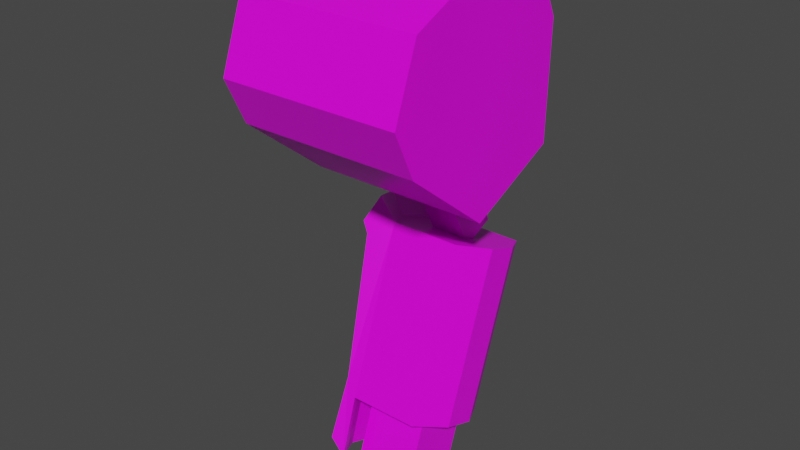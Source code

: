 # Source: mech_armr00.blend  (saved by Blender 3.3.6; exported with 4.5.12 LTS)
import bpy
from mathutils import Matrix  # noqa: F401  (used for matrix-valued properties, if any)

bpy.ops.wm.read_factory_settings(use_empty=True)
scene = bpy.context.scene
scene.name = 'Scene'

# ---- collections
col_armr00 = bpy.data.collections.new('armr00'); scene.collection.children.link(col_armr00)

# ---- images (referenced by path relative to the original .blend; pixels are not part of the script)
import os
ASSET_DIR = os.environ.get("B2B_ASSET_DIR", "")  # directory of the original .blend (textures are referenced by path, not embedded)
HERE = os.path.dirname(os.path.abspath(__file__))  # packed textures are extracted next to this script under _unpacked/

def load_image(name, relpath, width, height, colorspace="sRGB"):
    """Load a texture the original file referenced (path relative to the .blend, or extracted next to this script)."""
    p = next((c for c in (os.path.join(HERE, relpath), os.path.join(ASSET_DIR, relpath)) if relpath and os.path.exists(c)), "")
    if p:
        img = bpy.data.images.load(p, check_existing=True)
        img.name = name
    else:  # same state as the original file: an image datablock whose file is absent (Cycles renders it pink)
        img = bpy.data.images.new(name, width, height)
        img.source = "FILE"
        img.filepath = "//" + (relpath or name)
    img.colorspace_settings.name = colorspace
    return img
img_tex_armr00_png = load_image('tex_armr00.png', 'tex_armr00.png', 1024, 1024, 'sRGB')

# ---- materials (node trees are filled in below, after node groups)
mat_mat_armr = bpy.data.materials.new('mat_armr')
mat_mat_armr.alpha_threshold = 0.0
mat_mat_armr.use_backface_culling = True
mat_mat_armr.use_transparent_shadow = False
mat_mat_armr.line_color = (0.0, 0.0, 0.0, 1.0)
mat_mat_team = bpy.data.materials.new('mat_team')
mat_mat_team.use_backface_culling = True
mat_mat_team.use_transparent_shadow = False

# ---- material node trees
mat_mat_armr.use_nodes = True; mat_mat_armr.node_tree.nodes.clear()
_N = mat_mat_armr.node_tree.nodes; _L = mat_mat_armr.node_tree.links
n0 = _N.new('ShaderNodeOutputMaterial'); n0.name = 'Material Output'; n0.location = (300, 300)
n1 = _N.new('ShaderNodeBsdfPrincipled'); n1.name = 'Principled BSDF'; n1.location = (10, 300)
n1.distribution = 'GGX'
n1.subsurface_method = 'BURLEY'
n1.inputs[2].default_value = 0.4
n1.inputs[3].default_value = 1.45
n1.inputs[27].default_value = (0.0, 0.0, 0.0, 1.0)
n1.inputs[28].default_value = 1.0
n2 = _N.new('ShaderNodeTexImage'); n2.name = 'Image Texture.001'; n2.location = (-254, 300)
n2.image = img_tex_armr00_png
n2.interpolation = 'Closest'
_L.new(n1.outputs[0], n0.inputs[0])
_L.new(n2.outputs[0], n1.inputs[0])
n0.is_active_output = True
mat_mat_team.use_nodes = True; mat_mat_team.node_tree.nodes.clear()
_N = mat_mat_team.node_tree.nodes; _L = mat_mat_team.node_tree.links
n0 = _N.new('ShaderNodeBsdfPrincipled'); n0.name = 'Principled BSDF'; n0.location = (10, 300)
n0.distribution = 'GGX'
n0.subsurface_method = 'BURLEY'
n0.inputs[0].default_value = (0.8, 0.004458, 0.0, 1.0)
n0.inputs[3].default_value = 1.45
n0.inputs[27].default_value = (0.0, 0.0, 0.0, 1.0)
n0.inputs[28].default_value = 1.0
n1 = _N.new('ShaderNodeOutputMaterial'); n1.name = 'Material Output'; n1.location = (300, 300)
_L.new(n0.outputs[0], n1.inputs[0])
n1.is_active_output = True

# ---- world
world_world = bpy.data.worlds.new('World'); scene.world = world_world
world_world.use_nodes = True; world_world.node_tree.nodes.clear()
_N = world_world.node_tree.nodes; _L = world_world.node_tree.links
n0 = _N.new('ShaderNodeOutputWorld'); n0.name = 'World Output'; n0.location = (300, 300)
n1 = _N.new('ShaderNodeBackground'); n1.name = 'Background'; n1.location = (10, 300)
n1.inputs[0].default_value = (0.05088, 0.05088, 0.05088, 1.0)
_L.new(n1.outputs[0], n0.inputs[0])
n0.is_active_output = True
world_world.color = (0.05088, 0.05088, 0.05088)
world_world.use_sun_shadow = False
world_world.sun_shadow_jitter_overblur = 0.0

# ---- meshes
me_arm = bpy.data.meshes.new('arm')
me_arm.from_pydata([(-0.1045, -0.0743, -0.6302), (-0.1045, 0.04541, -0.3013), (-0.1045, 0.123, -0.7021), (-0.1045, 0.2427, -0.3732), (-0.2795, 0.1112, -0.3253), (-0.0695, 0.05726, -0.6781), (-0.0695, -0.008521, -0.6542), (-0.0695, 0.1112, -0.3253), (-0.0695, 0.177, -0.3492), (-0.2445, 0.123, -0.7021), (-0.2445, 0.04541, -0.3013), (-0.2445, 0.2427, -0.3732), (-0.2795, -0.008521, -0.6542), (-0.2795, 0.05726, -0.6781), (-0.2795, 0.177, -0.3492), (-0.2445, -0.0743, -0.6302), (-0.3182, 0.07262, -0.3491), (-0.2902, 0.02, -0.3299), (-0.2684, -0.06515, -0.5958), (-0.2964, -0.01253, -0.6149), (-0.3182, 0.1912, -0.3922), (-0.2964, 0.08557, -0.6506), (-0.2902, 0.2438, -0.4114), (-0.2684, 0.1382, -0.6698), (-0.3023, 0.01021, -0.6232), (-0.3023, 0.06283, -0.6423), (-0.3267, 0.1582, -0.3802), (-0.3267, 0.1056, -0.3611), (-0.3287, 0.07498, -0.3265), (-0.3009, 0.02248, -0.3069), (-0.3009, 0.2568, -0.3921), (-0.3287, 0.2039, -0.3735), (-0.3387, 0.1659, -0.359), (-0.3387, 0.1133, -0.3399), (-0.3156, 0.1911, -0.3103), (-0.3156, 0.1253, -0.2864), (-0.2769, 0.04457, -0.257), (-0.2769, 0.2719, -0.3397), (-0.2418, -0.1141, -0.745), (-0.2764, -0.05005, -0.7683), (-0.2732, -0.1109, -0.7159), (-0.3012, -0.05825, -0.735), (-0.3012, 0.04338, -0.772), (-0.2732, 0.096, -0.7912), (-0.3076, -0.03375, -0.744), (-0.3076, 0.01887, -0.7631), (-0.2764, 0.01573, -0.7922), (-0.2418, 0.07974, -0.8155), (-0.1089, 0.03753, -0.8033), (-0.1089, -0.07735, -0.7615), (-0.2311, 0.03753, -0.8033), (-0.2311, -0.07735, -0.7615), (-0.1089, 0.07735, -0.6939), (-0.1089, -0.03753, -0.6521), (-0.2311, 0.07735, -0.6939), (-0.2311, -0.03753, -0.6521), (-0.09723, 0.001707, -0.1759), (-0.09723, 0.1336, -0.1143), (-0.2428, 0.001707, -0.1759), (-0.2428, 0.1336, -0.1143), (-0.1336, 0.08389, -0.266), (-0.1336, 0.1498, -0.2352), (-0.2064, 0.08389, -0.266), (-0.2064, 0.1498, -0.2352), (-0.2064, 0.1868, -0.3144), (-0.2064, 0.1208, -0.3451), (-0.1336, 0.1868, -0.3144), (-0.1336, 0.1208, -0.3451), (-0.09723, -0.08987, 0.02054), (-0.09723, 0.04203, 0.08205), (-0.2428, -0.08987, 0.02054), (-0.2428, 0.04203, 0.08205), (-0.4114, -0.004788, 0.2016), (-0.4114, 0.1353, 0.09039), (-0.4114, -0.01456, -0.156), (-0.4114, -0.1885, 0.02766), (-0.4114, 0.1015, 0.1629), (-0.4114, -0.1498, 0.134), (-0.4114, 0.1304, -0.08843), (-0.4114, -0.1547, -0.04484), (-0.01138, -0.1888, -0.06628), (-0.01138, 0.1676, -0.1208), (-0.01138, -0.1827, 0.1572), (-0.01138, 0.1314, 0.1934), (-0.01138, -0.2311, 0.02435), (-0.01138, -0.01367, -0.2053), (-0.01138, 0.1737, 0.1028), (-0.01138, -0.001454, 0.2418), (-0.3714, -0.1888, -0.06628), (-0.3714, 0.1676, -0.1208), (-0.3714, -0.1827, 0.1572), (-0.3714, 0.1314, 0.1934), (-0.3714, -0.2311, 0.02435), (-0.3714, -0.01367, -0.2053), (-0.3714, 0.1737, 0.1028), (-0.3714, -0.001454, 0.2418)], [], [(5, 2, 3, 8), (2, 9, 11, 3), (15, 0, 1, 10), (2, 5, 6, 0, 15, 12, 13, 9), (11, 14, 4, 10, 1, 7, 8, 3), (0, 6, 7, 1), (6, 5, 8, 7), (13, 25, 26, 14), (4, 27, 24, 12), (9, 23, 22, 11), (19, 18, 17, 16), (23, 21, 20, 22), (25, 24, 27, 26), (24, 44, 39, 12), (27, 33, 32, 26), (14, 20, 21, 13), (13, 46, 45, 25), (14, 34, 35, 4), (12, 19, 16, 4), (20, 31, 30, 22), (18, 40, 38, 15), (10, 17, 18, 15), (37, 30, 31, 34), (35, 28, 29, 36), (34, 32, 33, 35), (16, 28, 35, 4), (17, 29, 28, 16), (4, 35, 36, 10), (14, 34, 31, 20), (4, 35, 33, 27), (22, 30, 37, 11), (11, 37, 34, 14), (26, 32, 34, 14), (10, 36, 29, 17), (38, 40, 41, 39), (46, 42, 43, 47), (39, 44, 45, 46), (23, 43, 42, 21), (12, 39, 46, 13), (25, 45, 44, 24), (21, 42, 46, 13), (12, 39, 41, 19), (19, 41, 40, 18), (9, 47, 43, 23), (15, 38, 39, 12), (13, 46, 47, 9), (49, 51, 50, 48), (55, 51, 49, 53), (54, 50, 51, 55), (52, 48, 50, 54), (53, 49, 48, 52), (56, 68, 70, 58), (59, 63, 62, 58), (59, 58, 70, 71), (59, 71, 69, 57), (56, 60, 61, 57), (58, 62, 60, 56), (57, 61, 63, 59), (61, 66, 64, 63), (62, 65, 67, 60), (63, 64, 65, 62), (60, 67, 66, 61), (57, 69, 68, 56), (89, 78, 73, 94), (88, 79, 74, 93), (74, 79, 75, 77, 72, 76, 73, 78), (94, 73, 76, 91), (90, 77, 75, 92), (92, 75, 79, 88), (86, 94, 91, 83), (81, 89, 94, 86), (85, 81, 86, 83, 87, 82, 84, 80), (82, 90, 92, 84), (91, 76, 72, 95), (84, 92, 88, 80), (83, 91, 95, 87), (80, 88, 93, 85), (87, 95, 90, 82), (85, 93, 89, 81), (93, 74, 78, 89), (95, 72, 77, 90)])
me_arm.polygons.foreach_set('material_index', [0, 0, 0, 0, 0, 0, 0, 0, 0, 0, 0, 0, 0, 0, 0, 0, 0, 0, 0, 0, 0, 0, 0, 0, 0, 0, 0, 0, 0, 0, 0, 0, 0, 0, 0, 0, 0, 0, 0, 0, 0, 0, 0, 0, 0, 0, 0, 0, 0, 0, 0, 0, 0, 0, 0, 0, 0, 0, 0, 0, 0, 0, 0, 0, 0, 1, 0, 0, 0, 0, 0, 0, 0, 0, 0, 0, 0, 0, 0, 0, 0])
_uv = me_arm.uv_layers.new(name='UVMap')
_uv.uv.foreach_set('vector', [0.5023, 0.562, 0.5023, 0.6086, 0.294, 0.6086, 0.294, 0.562, 0.5023, 0.6086, 0.5023, 0.6919, 0.294, 0.6919, 0.294, 0.6086, 0.5023, 0.3904, 0.5023, 0.4737, 0.294, 0.4737, 0.294, 0.3904, 0.7481, 0.1897, 0.7898, 0.1688, 0.8314, 0.1688, 0.8731, 0.1897, 0.8731, 0.273, 0.8314, 0.2938, 0.7898, 0.2938, 0.7481, 0.273, 0.7481, 0.03545, 0.7898, 0.01461, 0.8314, 0.01461, 0.8731, 0.03545, 0.8731, 0.1188, 0.8314, 0.1396, 0.7898, 0.1396, 0.7481, 0.1188, 0.5023, 0.4737, 0.5023, 0.5203, 0.294, 0.5203, 0.294, 0.4737, 0.5023, 0.5203, 0.5023, 0.562, 0.294, 0.562, 0.294, 0.5203, 0.5016, 0.8658, 0.4793, 0.8781, 0.3126, 0.8781, 0.294, 0.848, 0.294, 0.9416, 0.3126, 0.9115, 0.4793, 0.9115, 0.5016, 0.9238, 0.2222, 0.8533, 0.1999, 0.8658, 0.03324, 0.8658, 0.01461, 0.8356, 0.4793, 0.7513, 0.4793, 0.7886, 0.3126, 0.7886, 0.3126, 0.7513, 0.1999, 0.8658, 0.1999, 0.903, 0.03324, 0.903, 0.03324, 0.8658, 0.4793, 0.8781, 0.4793, 0.9115, 0.3126, 0.9115, 0.3126, 0.8781, 0.7512, 0.9219, 0.8278, 0.9219, 0.844, 0.9416, 0.7718, 0.9369, 0.9854, 0.08294, 0.9702, 0.08294, 0.9702, 0.04961, 0.9854, 0.04961, 0.01461, 0.9332, 0.03324, 0.903, 0.1999, 0.903, 0.2222, 0.9155, 0.7718, 0.8735, 0.844, 0.8689, 0.8278, 0.8886, 0.7512, 0.8886, 0.9023, 0.04544, 0.935, 0.04544, 0.935, 0.08711, 0.9023, 0.08711, 0.5016, 0.7388, 0.4793, 0.7513, 0.3126, 0.7513, 0.294, 0.7211, 0.7993, 0.4254, 0.8142, 0.4257, 0.814, 0.4629, 0.7989, 0.4626, 0.7512, 0.8198, 0.8278, 0.8198, 0.844, 0.8396, 0.7718, 0.8349, 0.294, 0.8188, 0.3126, 0.7886, 0.4793, 0.7886, 0.5016, 0.8011, 0.8492, 0.4677, 0.814, 0.4629, 0.8142, 0.4257, 0.8507, 0.4116, 0.5833, 0.9636, 0.5468, 0.9495, 0.5467, 0.9123, 0.5819, 0.9075, 0.935, 0.04544, 0.9702, 0.04961, 0.9702, 0.08294, 0.935, 0.08711, 0.532, 0.9498, 0.5468, 0.9495, 0.5703, 0.9808, 0.5379, 0.9848, 0.5315, 0.9126, 0.5467, 0.9123, 0.5468, 0.9495, 0.532, 0.9498, 0.6146, 0.954, 0.5833, 0.9636, 0.5819, 0.9075, 0.6146, 0.9074, 0.8052, 0.3904, 0.8377, 0.3944, 0.8142, 0.4257, 0.7993, 0.4254, 0.9799, 0.1179, 0.9481, 0.1106, 0.9702, 0.08294, 0.9854, 0.08294, 0.7989, 0.4626, 0.814, 0.4629, 0.8357, 0.4911, 0.8037, 0.4978, 0.8819, 0.4678, 0.8492, 0.4677, 0.8507, 0.4116, 0.8819, 0.4212, 0.9854, 0.04961, 0.9702, 0.04961, 0.9481, 0.02194, 0.9799, 0.01461, 0.5363, 0.8774, 0.5683, 0.8841, 0.5467, 0.9123, 0.5315, 0.9126, 0.8529, 0.8246, 0.8278, 0.8198, 0.828, 0.7825, 0.8529, 0.7791, 0.8529, 0.7182, 0.828, 0.7148, 0.8278, 0.6775, 0.8529, 0.6728, 0.8529, 0.9261, 0.8278, 0.9219, 0.8278, 0.8886, 0.8529, 0.8844, 0.7512, 0.6776, 0.8278, 0.6775, 0.828, 0.7148, 0.7514, 0.7149, 0.9252, 0.9261, 0.8529, 0.9261, 0.8529, 0.8844, 0.9252, 0.8844, 0.7512, 0.8886, 0.8278, 0.8886, 0.8278, 0.9219, 0.7512, 0.9219, 0.7514, 0.7149, 0.828, 0.7148, 0.8442, 0.7341, 0.772, 0.73, 0.772, 0.7674, 0.8442, 0.7633, 0.828, 0.7825, 0.7514, 0.7825, 0.7514, 0.7825, 0.828, 0.7825, 0.8278, 0.8198, 0.7512, 0.8198, 0.7718, 0.6624, 0.844, 0.6577, 0.8278, 0.6775, 0.7512, 0.6776, 0.9252, 0.8249, 0.8529, 0.8246, 0.8529, 0.7791, 0.9252, 0.7783, 0.9252, 0.7191, 0.8529, 0.7182, 0.8529, 0.6728, 0.9252, 0.6725, 0.5768, 0.3057, 0.5768, 0.2329, 0.6496, 0.2329, 0.6496, 0.3057, 0.7189, 0.1602, 0.6496, 0.1602, 0.6496, 0.08739, 0.7189, 0.08739, 0.7189, 0.2329, 0.6496, 0.2329, 0.6496, 0.1602, 0.7189, 0.1602, 0.7189, 0.3057, 0.6496, 0.3057, 0.6496, 0.2329, 0.7189, 0.2329, 0.7189, 0.08739, 0.6496, 0.08739, 0.6496, 0.01461, 0.7189, 0.01461, 0.423, 0.2745, 0.294, 0.2745, 0.294, 0.1879, 0.423, 0.1879, 0.423, 0.1013, 0.4956, 0.1229, 0.4956, 0.1662, 0.423, 0.1879, 0.423, 0.1013, 0.423, 0.1879, 0.294, 0.1879, 0.294, 0.1012, 0.423, 0.1013, 0.294, 0.1012, 0.294, 0.01461, 0.423, 0.01461, 0.423, 0.2745, 0.4956, 0.2962, 0.4956, 0.3395, 0.423, 0.3612, 0.423, 0.1879, 0.4956, 0.2095, 0.4956, 0.2529, 0.423, 0.2745, 0.423, 0.01461, 0.4956, 0.03627, 0.4956, 0.07959, 0.423, 0.1013, 0.4956, 0.03627, 0.5476, 0.03627, 0.5476, 0.07959, 0.4956, 0.07959, 0.4956, 0.2095, 0.5476, 0.2095, 0.5476, 0.2529, 0.4956, 0.2529, 0.4956, 0.1229, 0.5476, 0.1229, 0.5476, 0.1662, 0.4956, 0.1662, 0.4956, 0.2962, 0.5476, 0.2962, 0.5476, 0.3395, 0.4956, 0.3395, 0.423, 0.3612, 0.294, 0.3612, 0.294, 0.2745, 0.423, 0.2745, 0.05045, 0.6873, 0.01761, 0.6687, 0.01761, 0.5622, 0.05045, 0.5542, 0.05045, 0.1477, 0.01761, 0.1397, 0.01761, 0.03325, 0.05045, 0.01461, 0.5315, 0.7053, 0.6268, 0.6577, 0.6744, 0.6577, 0.722, 0.7053, 0.722, 0.8006, 0.6744, 0.8482, 0.6268, 0.8482, 0.5315, 0.8006, 0.05045, 0.5542, 0.01678, 0.5512, 0.01678, 0.5036, 0.05045, 0.4947, 0.05045, 0.2914, 0.01724, 0.2851, 0.01724, 0.2178, 0.05045, 0.2072, 0.05045, 0.2072, 0.01678, 0.1983, 0.01678, 0.1507, 0.05045, 0.1477, 0.2647, 0.5542, 0.05045, 0.5542, 0.05045, 0.4947, 0.2647, 0.4947, 0.2647, 0.6873, 0.05045, 0.6873, 0.05045, 0.5542, 0.2647, 0.5542, 0.7696, 0.4499, 0.7696, 0.569, 0.6506, 0.6285, 0.5911, 0.6285, 0.5315, 0.569, 0.5315, 0.4499, 0.5911, 0.3904, 0.6506, 0.3904, 0.2647, 0.2914, 0.05045, 0.2914, 0.05045, 0.2072, 0.2647, 0.2072, 0.05045, 0.4947, 0.01724, 0.4841, 0.01724, 0.4168, 0.05045, 0.4105, 0.2647, 0.2072, 0.05045, 0.2072, 0.05045, 0.1477, 0.2647, 0.1477, 0.2647, 0.4947, 0.05045, 0.4947, 0.05045, 0.4105, 0.2647, 0.4105, 0.2647, 0.1477, 0.05045, 0.1477, 0.05045, 0.01461, 0.2647, 0.01461, 0.2647, 0.4105, 0.05045, 0.4105, 0.05045, 0.2914, 0.2647, 0.2914, 0.2647, 0.8063, 0.05045, 0.8063, 0.05045, 0.6873, 0.2647, 0.6873, 0.05045, 0.8063, 0.01461, 0.7944, 0.01461, 0.6992, 0.05045, 0.6873, 0.05045, 0.4105, 0.01881, 0.3986, 0.01881, 0.3033, 0.05045, 0.2914])
me_arm.materials.append(mat_mat_armr)
me_arm.materials.append(mat_mat_team)
me_arm.use_remesh_fix_poles = True
me_arm.use_remesh_preserve_attributes = False
me_arm.use_mirror_vertex_groups = False
me_arm.use_paint_bone_selection = False
me_arm.use_paint_mask = True
me_arm.update()
arm_armature = bpy.data.armatures.new('Armature')  # bones are not reproduced

# ---- objects
ob_armature = bpy.data.objects.new('Armature', arm_armature)
ob_arm = bpy.data.objects.new('arm', me_arm)

# ---- transforms, parenting, visibility, modifiers, constraints
ob_armature.location = (0.0, 0.0, 0.0)
ob_armature.show_in_front = True
ob_armature.lineart.crease_threshold = 0.0
ob_arm.parent = ob_armature
ob_arm.location = (0.0, 0.0, 0.0)
ob_arm.lineart.crease_threshold = 0.0
_vg = ob_arm.vertex_groups.new(name='lower')
_vg.add([0, 1, 2, 3, 4, 5, 6, 7, 8, 9, 10, 11, 12, 13, 14, 15, 16, 17, 18, 19, 20, 21, 22, 23, 24, 25, 26, 27, 28, 29, 30, 31, 32, 33, 34, 35, 36, 37, 38, 39, 40, 41, 42, 43, 44, 45, 46, 47, 48, 49, 50, 51, 52, 53, 54, 55], 1.0, 'REPLACE')
_vg = ob_arm.vertex_groups.new(name='upper')
_vg.add([56, 57, 58, 59, 60, 61, 62, 63, 64, 65, 66, 67, 68, 69, 70, 71], 1.0, 'REPLACE')
_vg = ob_arm.vertex_groups.new(name='hand')
_vg = ob_arm.vertex_groups.new(name='arm_ik_pole')
_vg = ob_arm.vertex_groups.new(name='arm_ik_target')
_vg = ob_arm.vertex_groups.new(name='shoulder')
_vg.add([72, 73, 74, 75, 76, 77, 78, 79, 80, 81, 82, 83, 84, 85, 86, 87, 88, 89, 90, 91, 92, 93, 94, 95], 1.0, 'REPLACE')
_m = ob_arm.modifiers.new('Armature', 'ARMATURE')
_m.object = ob_armature

# ---- collection membership
col_armr00.objects.link(ob_armature)
col_armr00.objects.link(ob_arm)

# ---- scene / render settings (as saved in the file)
scene.frame_start = 1; scene.frame_end = 30; scene.frame_set(1)
scene.render.engine = 'BLENDER_EEVEE_NEXT'
scene.cycles.use_denoising = False
scene.cycles.samples = 128
scene.cycles.sampling_pattern = 'TABULATED_SOBOL'
scene.cycles.use_adaptive_sampling = False
scene.cycles.use_light_tree = False
scene.view_settings.view_transform = 'Filmic'
bpy.context.view_layer.update()

# ---- added for rendering (the .blend has no active camera and no usable light): camera, sun
cam_auto = bpy.data.cameras.new('AutoCamera')
cam_auto.lens = 50.0
cam_auto.sensor_width = 36.0
cam_auto.clip_end = 1000.0
ob_auto_camera = bpy.data.objects.new('AutoCamera', cam_auto)
scene.collection.objects.link(ob_auto_camera)
ob_auto_camera.location = (0.933367, -1.35329, 0.62893)
ob_auto_camera.rotation_euler = (1.09748, -7.21219e-08, 0.694738)
scene.camera = ob_auto_camera
light_auto_sun = bpy.data.lights.new('AutoSun', 'SUN')
light_auto_sun.energy = 3.0
light_auto_sun.angle = 0.0523599
ob_auto_sun = bpy.data.objects.new('AutoSun', light_auto_sun)
scene.collection.objects.link(ob_auto_sun)
ob_auto_sun.rotation_euler = (0.872665, 0.174533, 0.523599)
bpy.context.view_layer.update()
